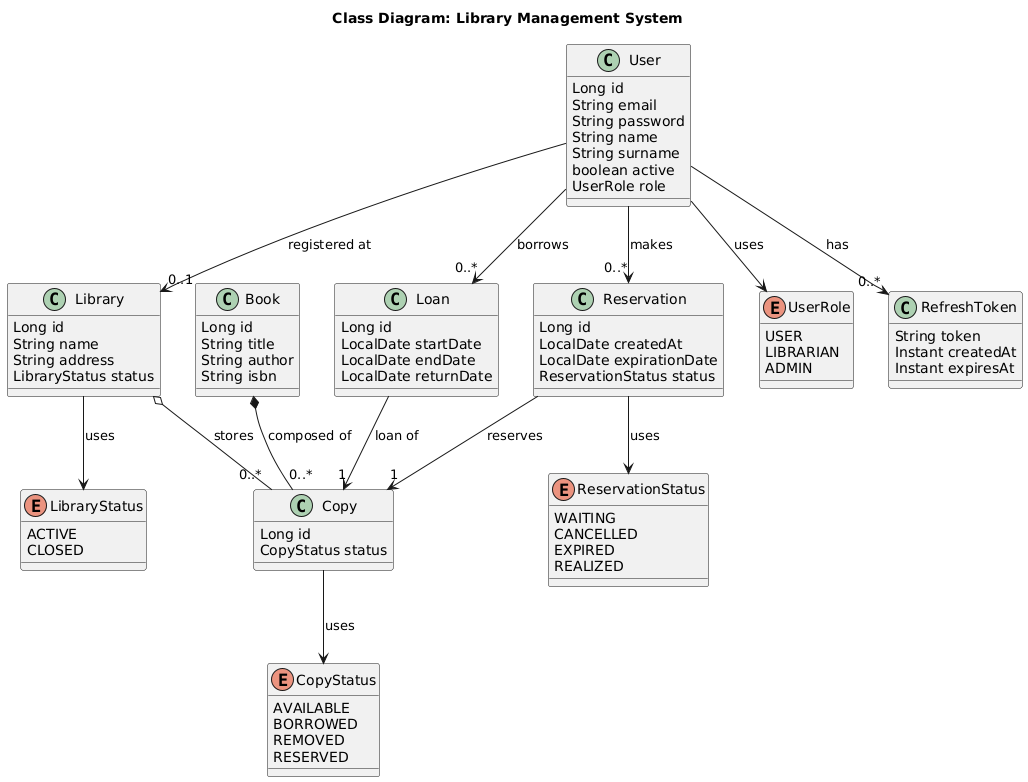

The diagram above was rendered by PlantUML. Its source (embedded in the PNG):
@startuml
title Class Diagram: Library Management System

' === ENUMY ===
enum CopyStatus {
  AVAILABLE
  BORROWED
  REMOVED
  RESERVED
}

enum LibraryStatus {
  ACTIVE
  CLOSED
}

enum ReservationStatus {
  WAITING
  CANCELLED
  EXPIRED
  REALIZED
}

enum UserRole {
  USER
  LIBRARIAN
  ADMIN
}

' === KLASY ===
class Book {
  Long id
  String title
  String author
  String isbn
}

class Copy {
  Long id
  CopyStatus status
}

class Library {
  Long id
  String name
  String address
  LibraryStatus status
}

class Loan {
  Long id
  LocalDate startDate
  LocalDate endDate
  LocalDate returnDate
}

class RefreshToken {
  String token
  Instant createdAt
  Instant expiresAt
}

class Reservation {
  Long id
  LocalDate createdAt
  LocalDate expirationDate
  ReservationStatus status
}

class User {
  Long id
  String email
  String password
  String name
  String surname
  boolean active
  UserRole role
}

' === RELACJE (bez zbędnych duplikatów) ===

Book *-- "0..*" Copy : composed of

Library o-- "0..*" Copy : stores

User --> "0..*" Loan : borrows
Loan --> "1" Copy : loan of

User --> "0..*" Reservation : makes
Reservation --> "1" Copy : reserves

User --> "0..*" RefreshToken : has

User --> "0..1" Library : registered at

' === ENUM RELATIONS ===
Copy --> CopyStatus : uses
Library --> LibraryStatus : uses
Reservation --> ReservationStatus : uses
User --> UserRole : uses
@enduml